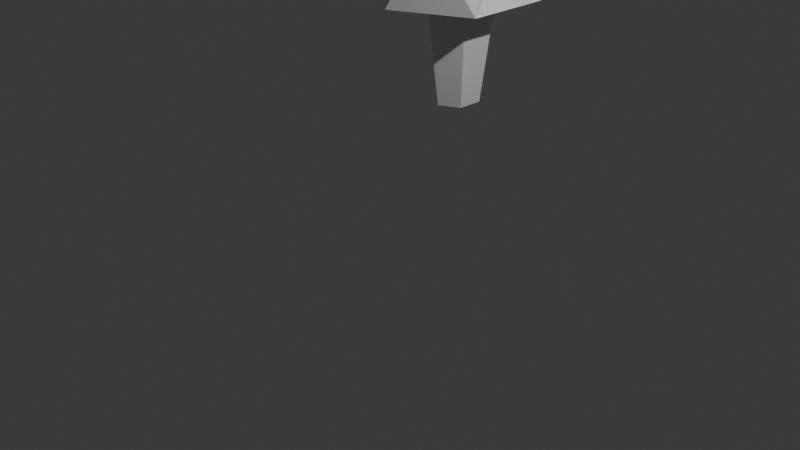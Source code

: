 # Source: mushroom.blend  (saved by Blender 4.4.32; exported with 4.5.12 LTS)
import bpy
from mathutils import Matrix  # noqa: F401  (used for matrix-valued properties, if any)

bpy.ops.wm.read_factory_settings(use_empty=True)
scene = bpy.context.scene
scene.name = 'Scene'

# ---- collections
col_collection = bpy.data.collections.new('Collection'); scene.collection.children.link(col_collection)

# ---- world
world_world = bpy.data.worlds.new('World'); scene.world = world_world
world_world.use_nodes = True; world_world.node_tree.nodes.clear()
_N = world_world.node_tree.nodes; _L = world_world.node_tree.links
n0 = _N.new('ShaderNodeOutputWorld'); n0.name = 'World Output'; n0.location = (300, 300)
n1 = _N.new('ShaderNodeBackground'); n1.name = 'Background'; n1.location = (10, 300)
n1.inputs[0].default_value = (0.05088, 0.05088, 0.05088, 1.0)
_L.new(n1.outputs[0], n0.inputs[0])
n0.is_active_output = True
world_world.color = (0.05088, 0.05088, 0.05088)
world_world.sun_shadow_jitter_overblur = 0.0

# ---- cameras
cam_camera = bpy.data.cameras.new('Camera')
cam_camera.clip_end = 100.0
cam_camera.ortho_scale = 7.314

# ---- lights
light_light = bpy.data.lights.new('Light', 'POINT')
light_light.energy = 1000.0
light_light.shadow_soft_size = 0.1

# ---- meshes
me_icosphere = bpy.data.meshes.new('Icosphere')
me_icosphere.from_pydata([(0.3453, -0.2804, -0.2443), (-0.05577, -0.4988, -0.2379), (-0.415, -0.008144, -0.2444), (-0.1248, 0.3913, -0.2433), (0.3453, 0.2386, -0.2433), (0.2764, -0.8506, 0.4472), (-0.6263, -0.2992, 0.405), (-0.4594, 0.4295, 0.4518), (0.2935, 0.4722, 0.3288), (0.5942, -0.2741, 0.4101), (0.0, 0.0, 0.6862), (0.7236, -0.5257, -0.4472), (-0.1581, -1.006, -0.4372), (0.7236, 0.5257, -0.4472), (-0.8944, 0.0, -0.4472), (-0.2764, 0.8506, -0.4472), (0.2131, -0.1796, -1.665), (-0.02547, -0.3095, -1.661), (0.2131, 0.1292, -1.664), (-0.2392, -0.0176, -1.665), (-0.0665, 0.22, -1.664)], [], [(12, 11, 5), (14, 12, 6), (15, 14, 7), (13, 15, 8), (11, 9, 5), (12, 5, 6), (14, 6, 7), (15, 7, 8), (11, 13, 8, 9), (5, 9, 10), (6, 5, 10), (7, 6, 10), (8, 7, 10), (9, 8, 10), (2, 3, 20, 19), (1, 0, 11, 12), (0, 4, 13, 11), (2, 1, 12, 14), (3, 2, 14, 15), (4, 3, 15, 13), (16, 17, 19, 20, 18), (4, 0, 16, 18), (3, 4, 18, 20), (1, 2, 19, 17), (0, 1, 17, 16)])
_uv = me_icosphere.uv_layers.new(name='UVMap')
_uv.uv.foreach_set('vector', [0.09091, 0.1575, 0.2727, 0.1575, 0.1818, 0.3149, 0.8182, 0.1575, 1.0, 0.1575, 0.9091, 0.3149, 0.6364, 0.1575, 0.8182, 0.1575, 0.7273, 0.3149, 0.4545, 0.1575, 0.6364, 0.1575, 0.5455, 0.3149, 0.2727, 0.1575, 0.3636, 0.3149, 0.1818, 0.3149, 0.09091, 0.1575, 0.1818, 0.3149, 0.0, 0.3149, 0.8182, 0.1575, 0.9091, 0.3149, 0.7273, 0.3149, 0.6364, 0.1575, 0.7273, 0.3149, 0.5455, 0.3149, 0.2727, 0.1575, 0.4545, 0.1575, 0.5455, 0.3149, 0.3636, 0.3149, 0.1818, 0.3149, 0.3636, 0.3149, 0.2727, 0.4724, 0.0, 0.3149, 0.1818, 0.3149, 0.09091, 0.4724, 0.7273, 0.3149, 0.9091, 0.3149, 0.8182, 0.4724, 0.5455, 0.3149, 0.7273, 0.3149, 0.6364, 0.4724, 0.3636, 0.3149, 0.5455, 0.3149, 0.4545, 0.4724, 0.776, 0.1575, 0.6365, 0.1575, 0.6365, 0.1575, 0.776, 0.1575, 0.8253, 0.1575, 0.4496, 0.1575, 0.2727, 0.1575, 1.0, 0.1575, 0.4496, 0.1575, 0.4946, 0.1575, 0.4545, 0.1575, 0.2727, 0.1575, 0.776, 0.1575, 0.8253, 0.1575, 1.0, 0.1575, 0.8182, 0.1575, 0.6365, 0.1575, 0.776, 0.1575, 0.8182, 0.1575, 0.6364, 0.1575, 0.4946, 0.1575, 0.6365, 0.1575, 0.6364, 0.1575, 0.4545, 0.1575, 0.4496, 0.1575, 0.8253, 0.1575, 0.776, 0.1575, 0.6365, 0.1575, 0.4946, 0.1575, 0.4946, 0.1575, 0.4496, 0.1575, 0.4496, 0.1575, 0.4946, 0.1575, 0.6365, 0.1575, 0.4946, 0.1575, 0.4946, 0.1575, 0.6365, 0.1575, 0.8253, 0.1575, 0.776, 0.1575, 0.776, 0.1575, 0.8253, 0.1575, 0.4496, 0.1575, 0.8253, 0.1575, 0.8253, 0.1575, 0.4496, 0.1575])
me_icosphere.update()

# ---- objects
ob_light = bpy.data.objects.new('Light', light_light)
ob_camera = bpy.data.objects.new('Camera', cam_camera)
ob_icosphere = bpy.data.objects.new('Icosphere', me_icosphere)

# ---- transforms, parenting, visibility, modifiers, constraints
ob_light.location = (4.076, 1.005, 5.904)
ob_light.rotation_euler = (0.6503, 0.05522, 1.866)
ob_light.lock_rotations_4d = False
ob_light.empty_display_type = 'ARROWS'
ob_light.color = (0.0, 0.0, 0.0, 0.0)
ob_light.lineart.crease_threshold = 0.0
ob_camera.location = (7.359, -6.926, 4.958)
ob_camera.rotation_euler = (1.109, 0.0, 0.8149)
ob_camera.lock_rotations_4d = False
ob_camera.empty_display_type = 'ARROWS'
ob_camera.color = (0.0, 0.0, 0.0, 0.0)
ob_camera.display_type = 'WIRE'
ob_camera.lineart.crease_threshold = 0.0
ob_icosphere.location = (-1.092, 1.974, 2.158)

# ---- collection membership
col_collection.objects.link(ob_light)
col_collection.objects.link(ob_camera)
col_collection.objects.link(ob_icosphere)

# ---- scene / render settings (as saved in the file)
scene.camera = ob_camera
scene.frame_start = 1; scene.frame_end = 250; scene.frame_set(1)
scene.render.engine = 'BLENDER_EEVEE_NEXT'
bpy.context.view_layer.update()

